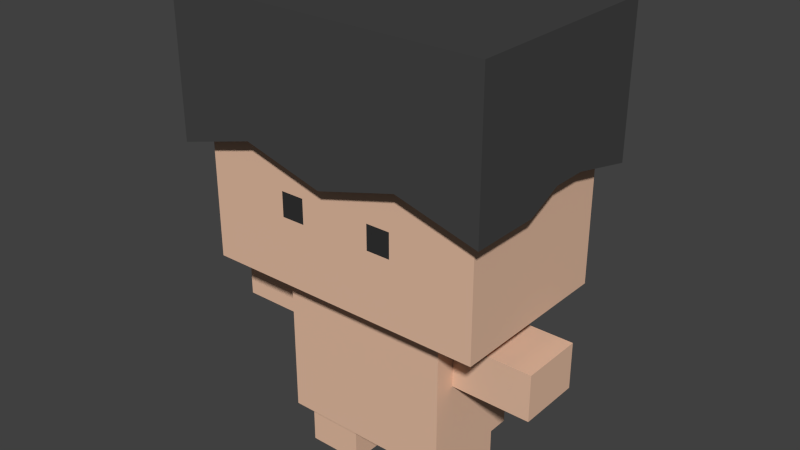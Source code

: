 # Source: Character.blend  (saved by Blender 2.79.0; exported with 4.5.12 LTS)
import bpy
from mathutils import Matrix  # noqa: F401  (used for matrix-valued properties, if any)

bpy.ops.wm.read_factory_settings(use_empty=True)
scene = bpy.context.scene
scene.name = 'Scene'

# ---- collections
col_collection_1 = bpy.data.collections.new('Collection 1'); scene.collection.children.link(col_collection_1)

# ---- materials (node trees are filled in below, after node groups)
mat_body = bpy.data.materials.new('body')
mat_body.alpha_threshold = 0.0
mat_body.use_transparent_shadow = False
mat_body.diffuse_color = (0.8, 0.5199, 0.3689, 1.0)
mat_body.roughness = 0.5
mat_body.specular_intensity = 0.0
mat_body.line_color = (0.0, 0.0, 0.0, 1.0)
mat_eye = bpy.data.materials.new('eye')
mat_eye.alpha_threshold = 0.0
mat_eye.use_transparent_shadow = False
mat_eye.diffuse_color = (0.0331, 0.0331, 0.0331, 1.0)
mat_eye.roughness = 0.5
mat_eye.specular_intensity = 0.0
mat_hair = bpy.data.materials.new('hair')
mat_hair.alpha_threshold = 0.0
mat_hair.use_transparent_shadow = False
mat_hair.diffuse_color = (0.06072, 0.06072, 0.06072, 1.0)
mat_hair.roughness = 0.5
mat_hair.specular_intensity = 0.0

# ---- material node trees

# ---- world
world_world = bpy.data.worlds.new('World'); scene.world = world_world
world_world.color = (0.05088, 0.05088, 0.05088)
world_world.use_sun_shadow = False
world_world.sun_shadow_jitter_overblur = 0.0
world_world.cycles.sampling_method = 'NONE'
world_world.cycles.sample_map_resolution = 256

# ---- meshes
me_cube = bpy.data.meshes.new('Cube')
me_cube.from_pydata([(0.5374, 0.3203, 0.8134), (0.5374, -0.3203, 0.8134), (0.5374, 0.3203, 1.501), (0.5374, -0.3203, 1.501), (0.1344, 0.1068, 0.7134), (0.1344, 0.3203, 0.8134), (0.1344, -0.3203, 0.8134), (0.1344, 0.3203, 1.501), (0.1344, -0.3203, 1.501), (0.5374, 0.1068, 0.8134), (0.5374, -0.1068, 0.8134), (0.5374, 0.1068, 1.501), (0.5374, -0.1068, 1.501), (0.1344, -0.1068, 0.8134), (0.1344, 0.1068, 0.8134), (0.1344, 0.1068, 1.501), (0.1344, -0.1068, 1.501), (0.1344, -0.1068, 0.7134), (0.324, 0.2001, 0.7134), (0.324, -0.2001, 0.7134), (0.324, 0.2001, 0.2134), (0.324, -0.2001, 0.2134), (0.06718, 0.3203, 0.8134), (0.06718, 0.3203, 1.501), (0.06718, -0.3203, 1.501), (0.06718, 0.1068, 0.7134), (0.06718, 0.1068, 1.501), (0.06718, -0.1068, 1.501), (0.06718, -0.1068, 0.7134), (0.06718, -0.1068, 0.8134), (0.06718, -0.3203, 0.8134), (0.06718, 0.1068, 0.8134), (0.112, 0.2001, 0.7134), (0.112, -0.2001, 0.7134), (0.112, 0.2001, 0.2134), (0.112, -0.2001, 0.2134), (0.324, -0.2001, 0.5384), (0.324, 0.2001, 0.5384), (0.112, 0.2001, 0.5384), (0.112, -0.2001, 0.5384), (0.5374, 0.04983, 0.8134), (0.5374, -0.04983, 0.8134), (0.5374, 0.04983, 1.501), (0.5374, -0.04983, 1.501), (0.1344, -0.04983, 0.8134), (0.1344, 0.04983, 0.8134), (0.1344, 0.04983, 1.501), (0.1344, -0.04983, 1.501), (0.1344, -0.04983, 0.7134), (0.1344, 0.04983, 0.7134), (0.324, -0.1196, 0.7134), (0.324, 0.1196, 0.7134), (0.324, -0.1196, 0.2134), (0.324, 0.1196, 0.2134), (0.112, -0.1196, 0.2134), (0.112, 0.1196, 0.2134), (0.06718, 0.04983, 1.501), (0.06718, -0.04983, 1.501), (0.324, -0.1196, 0.5384), (0.324, 0.1196, 0.5384), (0.624, -0.1196, 0.7134), (0.624, 0.1196, 0.7134), (0.624, -0.1196, 0.5384), (0.624, 0.1196, 0.5384), (0.324, -0.1196, 0.003362), (0.324, 0.1196, 0.003362), (0.112, -0.1196, 0.003362), (0.112, 0.1196, 0.003362), (0.224, 0.3203, 0.8134), (0.224, -0.3203, 0.8134), (0.224, 0.3203, 1.501), (0.224, -0.3203, 1.501), (0.224, 0.1068, 1.501), (0.224, -0.1068, 1.501), (0.224, 0.1068, 0.8134), (0.224, -0.1068, 0.8134), (0.224, 0.04983, 0.8134), (0.224, -0.04983, 0.8134), (0.224, 0.04983, 1.501), (0.224, -0.04983, 1.501), (0.5374, 0.3203, 1.157), (0.5374, -0.3203, 1.157), (0.1344, -0.3203, 1.157), (0.1344, 0.3203, 1.157), (0.5374, 0.1068, 1.157), (0.5374, -0.1068, 1.157), (0.06718, -0.3203, 1.157), (0.06718, 0.3203, 1.157), (0.5374, 0.04983, 1.157), (0.5374, -0.04983, 1.157), (0.224, 0.3203, 1.157), (0.224, -0.3203, 1.157), (0.1344, -0.3203, 1.064), (0.5374, 0.1068, 1.064), (0.5374, -0.1068, 1.064), (0.06718, -0.3203, 1.064), (0.5374, 0.04983, 1.064), (0.5374, -0.04983, 1.064), (0.224, -0.3203, 1.064), (0.5374, 0.3203, 1.064), (0.5374, -0.3203, 1.064), (0.1344, 0.3203, 1.064), (0.06718, 0.3203, 1.064), (0.224, 0.3203, 1.064), (0.5969, 0.386, 1.791), (0.5969, 0.386, 1.248), (0.5969, -0.386, 1.791), (0.5969, -0.386, 1.248), (0.2985, 0.386, 1.791), (0.2985, -0.386, 1.791), (0.2985, 0.386, 1.33), (0.2985, -0.386, 1.33), (0.5969, 0.1287, 1.791), (0.5969, -0.1287, 1.791), (0.5969, -0.1287, 1.248), (0.5969, 0.1287, 1.306), (0.2985, 0.1287, 1.388), (0.2985, -0.1287, 1.33), (0.2985, 0.1287, 1.791), (0.2985, -0.1287, 1.791), (0.5969, -2.384e-07, 1.791), (0.5969, -2.384e-07, 1.306), (0.2985, -2.384e-07, 1.388), (0.2985, -2.384e-07, 1.791), (-0.5374, 0.3203, 0.8134), (-0.5374, -0.3203, 0.8134), (-0.5374, 0.3203, 1.501), (-0.5374, -0.3203, 1.501), (0.0, 0.3203, 0.8134), (-0.1344, 0.1068, 0.7134), (0.0, 0.3203, 1.501), (0.0, -0.3203, 1.501), (-0.1344, 0.3203, 0.8134), (-0.1344, -0.3203, 0.8134), (-0.1344, 0.3203, 1.501), (-0.1344, -0.3203, 1.501), (-0.5374, 0.1068, 0.8134), (-0.5374, -0.1068, 0.8134), (-0.5374, 0.1068, 1.501), (-0.5374, -0.1068, 1.501), (0.0, 0.1068, 1.501), (0.0, -0.1068, 1.501), (-0.1344, -0.1068, 0.8134), (-0.1344, 0.1068, 0.8134), (-0.1344, 0.1068, 1.501), (-0.1344, -0.1068, 1.501), (-0.1344, -0.1068, 0.7134), (0.0, -0.3203, 0.8134), (0.0, -0.1068, 0.8134), (0.0, 0.1068, 0.8134), (0.0, -0.1068, 0.7134), (0.0, 0.1068, 0.7134), (-0.324, 0.2001, 0.7134), (-0.324, -0.2001, 0.7134), (0.0, -0.2001, 0.7134), (0.0, 0.2001, 0.7134), (-0.324, 0.2001, 0.2134), (-0.324, -0.2001, 0.2134), (0.0, -0.2001, 0.2134), (0.0, 0.2001, 0.2134), (-0.06718, 0.3203, 0.8134), (-0.06718, 0.3203, 1.501), (-0.06718, -0.3203, 1.501), (-0.06718, 0.1068, 0.7134), (-0.06718, 0.1068, 1.501), (-0.06718, -0.1068, 1.501), (-0.06718, -0.1068, 0.7134), (-0.06718, -0.1068, 0.8134), (-0.06718, -0.3203, 0.8134), (-0.06718, 0.1068, 0.8134), (-0.112, 0.2001, 0.7134), (-0.112, -0.2001, 0.7134), (-0.112, 0.2001, 0.2134), (-0.112, -0.2001, 0.2134), (-0.324, -0.2001, 0.5384), (-0.324, 0.2001, 0.5384), (0.0, -0.2001, 0.5384), (0.0, 0.2001, 0.5384), (-0.112, 0.2001, 0.5384), (-0.112, -0.2001, 0.5384), (-0.5374, 0.04983, 0.8134), (-0.5374, -0.04983, 0.8134), (-0.5374, 0.04983, 1.501), (-0.5374, -0.04983, 1.501), (0.0, 0.04983, 1.501), (0.0, -0.04983, 1.501), (-0.1344, -0.04983, 0.8134), (-0.1344, 0.04983, 0.8134), (-0.1344, 0.04983, 1.501), (-0.1344, -0.04983, 1.501), (-0.1344, -0.04983, 0.7134), (-0.1344, 0.04983, 0.7134), (-0.324, -0.1196, 0.7134), (-0.324, 0.1196, 0.7134), (-0.324, -0.1196, 0.2134), (-0.324, 0.1196, 0.2134), (0.0, 0.1196, 0.2134), (0.0, -0.1196, 0.2134), (-0.112, -0.1196, 0.2134), (-0.112, 0.1196, 0.2134), (-0.06718, 0.04983, 1.501), (-0.06718, -0.04983, 1.501), (-0.324, -0.1196, 0.5384), (-0.324, 0.1196, 0.5384), (-0.624, -0.1196, 0.7134), (-0.624, 0.1196, 0.7134), (-0.624, -0.1196, 0.5384), (-0.624, 0.1196, 0.5384), (-0.324, -0.1196, 0.003362), (-0.324, 0.1196, 0.003362), (-0.112, -0.1196, 0.003362), (-0.112, 0.1196, 0.003362), (-0.224, 0.3203, 0.8134), (-0.224, -0.3203, 0.8134), (-0.224, 0.3203, 1.501), (-0.224, -0.3203, 1.501), (-0.224, 0.1068, 1.501), (-0.224, -0.1068, 1.501), (-0.224, 0.1068, 0.8134), (-0.224, -0.1068, 0.8134), (-0.224, 0.04983, 0.8134), (-0.224, -0.04983, 0.8134), (-0.224, 0.04983, 1.501), (-0.224, -0.04983, 1.501), (-0.5374, 0.3203, 1.157), (-0.5374, -0.3203, 1.157), (0.0, 0.3203, 1.157), (-0.1344, -0.3203, 1.157), (-0.1344, 0.3203, 1.157), (-0.5374, 0.1068, 1.157), (-0.5374, -0.1068, 1.157), (0.0, -0.3203, 1.157), (-0.06718, -0.3203, 1.157), (-0.06718, 0.3203, 1.157), (-0.5374, 0.04983, 1.157), (-0.5374, -0.04983, 1.157), (-0.224, 0.3203, 1.157), (-0.224, -0.3203, 1.157), (-0.1344, -0.3203, 1.064), (-0.5374, 0.1068, 1.064), (-0.5374, -0.1068, 1.064), (0.0, -0.3203, 1.064), (-0.06718, -0.3203, 1.064), (-0.5374, 0.04983, 1.064), (-0.5374, -0.04983, 1.064), (-0.224, -0.3203, 1.064), (-0.5374, 0.3203, 1.064), (-0.5374, -0.3203, 1.064), (0.0, 0.3203, 1.064), (-0.1344, 0.3203, 1.064), (-0.06718, 0.3203, 1.064), (-0.224, 0.3203, 1.064), (0.0, -0.386, 1.248), (0.0, 0.386, 1.248), (0.0, 0.386, 1.791), (0.0, -0.386, 1.791), (-0.5969, 0.386, 1.791), (-0.5969, 0.386, 1.248), (-0.5969, -0.386, 1.791), (-0.5969, -0.386, 1.248), (-0.2985, 0.386, 1.791), (-0.2985, -0.386, 1.791), (-0.2985, 0.386, 1.33), (-0.2985, -0.386, 1.33), (-0.5969, 0.1287, 1.791), (-0.5969, -0.1287, 1.791), (-0.5969, -0.1287, 1.248), (-0.5969, 0.1287, 1.306), (0.0, 0.1287, 1.791), (0.0, -0.1287, 1.791), (0.0, 0.1287, 1.306), (0.0, -0.1287, 1.248), (-0.2985, 0.1287, 1.388), (-0.2985, -0.1287, 1.33), (-0.2985, 0.1287, 1.791), (-0.2985, -0.1287, 1.791), (-0.5969, -2.384e-07, 1.791), (-0.5969, -2.384e-07, 1.306), (0.0, -2.384e-07, 1.791), (0.0, -2.384e-07, 1.306), (-0.2985, -2.384e-07, 1.388), (-0.2985, -2.384e-07, 1.791)], [], [(85, 12, 3, 81), (102, 22, 128, 248), (29, 148, 150, 28), (27, 141, 131, 24), (75, 69, 6, 13), (73, 16, 8, 71), (91, 71, 8, 82), (103, 68, 5, 101), (70, 7, 15, 72), (79, 47, 16, 73), (68, 74, 14, 5), (77, 75, 13, 44), (23, 130, 140, 26), (57, 185, 141, 27), (80, 2, 11, 84), (89, 43, 12, 85), (29, 30, 147, 148), (31, 14, 4, 25), (86, 24, 131, 231), (22, 31, 149, 128), (44, 13, 17, 48), (48, 17, 19, 50), (28, 150, 154, 33), (25, 4, 18, 32), (58, 36, 21, 52), (39, 176, 158, 35), (38, 37, 20, 34), (54, 35, 158, 197), (52, 21, 35, 54), (177, 38, 34, 159), (36, 39, 35, 21), (151, 25, 32, 155), (17, 28, 33, 19), (5, 14, 31, 22), (82, 8, 24, 86), (149, 31, 25, 151), (13, 6, 30, 29), (47, 57, 27, 16), (7, 23, 26, 15), (16, 27, 24, 8), (13, 29, 28, 17), (101, 5, 22, 102), (19, 33, 39, 36), (155, 32, 38, 177), (32, 18, 37, 38), (33, 154, 176, 39), (50, 19, 36, 58), (18, 51, 59, 37), (51, 50, 60, 61), (15, 26, 56, 46), (46, 56, 57, 47), (20, 53, 55, 34), (54, 55, 67, 66), (34, 55, 196, 159), (55, 54, 197, 196), (37, 59, 53, 20), (59, 58, 52, 53), (4, 49, 51, 18), (49, 48, 50, 51), (14, 45, 49, 4), (45, 44, 48, 49), (84, 11, 42, 88), (88, 42, 43, 89), (26, 140, 184, 56), (56, 184, 185, 57), (74, 76, 45, 14), (76, 77, 44, 45), (72, 15, 46, 78), (78, 46, 47, 79), (61, 60, 62, 63), (59, 51, 61, 63), (50, 58, 62, 60), (58, 59, 63, 62), (65, 64, 66, 67), (55, 53, 65, 67), (53, 52, 64, 65), (52, 54, 66, 64), (42, 78, 79, 43), (11, 72, 78, 42), (40, 41, 77, 76), (9, 40, 76, 74), (41, 10, 75, 77), (0, 9, 74, 68), (43, 79, 73, 12), (2, 70, 72, 11), (99, 0, 68, 103), (81, 3, 71, 91), (12, 73, 71, 3), (10, 1, 69, 75), (100, 81, 91, 98), (2, 80, 90, 70), (96, 88, 89, 97), (93, 84, 88, 96), (7, 83, 87, 23), (92, 82, 86, 95), (95, 86, 231, 241), (97, 89, 85, 94), (99, 80, 84, 93), (70, 90, 83, 7), (98, 91, 82, 92), (23, 87, 226, 130), (94, 85, 81, 100), (10, 94, 100, 1), (69, 98, 92, 6), (0, 99, 93, 9), (41, 97, 94, 10), (30, 95, 241, 147), (6, 92, 95, 30), (9, 93, 96, 40), (40, 96, 97, 41), (1, 100, 98, 69), (80, 99, 103, 90), (83, 101, 102, 87), (90, 103, 101, 83), (87, 102, 248, 226), (109, 255, 252, 111), (113, 106, 107, 114), (108, 104, 105, 110), (118, 108, 254, 268), (116, 110, 105, 115), (270, 253, 110, 116), (112, 104, 108, 118), (254, 108, 110, 253), (106, 109, 111, 107), (106, 113, 119, 109), (120, 112, 118, 123), (252, 271, 117, 111), (279, 270, 116, 122), (111, 117, 114, 107), (122, 116, 115, 121), (109, 119, 269, 255), (123, 118, 268, 278), (104, 112, 115, 105), (120, 113, 114, 121), (112, 120, 121, 115), (119, 123, 278, 269), (117, 122, 121, 114), (271, 279, 122, 117), (113, 120, 123, 119), (230, 225, 127, 139), (250, 248, 128, 160), (167, 166, 150, 148), (165, 162, 131, 141), (219, 142, 133, 213), (217, 215, 135, 145), (237, 227, 135, 215), (251, 249, 132, 212), (214, 216, 144, 134), (223, 217, 145, 189), (212, 132, 143, 218), (221, 186, 142, 219), (161, 164, 140, 130), (201, 165, 141, 185), (224, 229, 138, 126), (235, 230, 139, 183), (167, 148, 147, 168), (169, 163, 129, 143), (232, 231, 131, 162), (160, 128, 149, 169), (186, 190, 146, 142), (190, 192, 153, 146), (166, 171, 154, 150), (163, 170, 152, 129), (202, 194, 157, 174), (179, 173, 158, 176), (178, 172, 156, 175), (198, 197, 158, 173), (194, 198, 173, 157), (177, 159, 172, 178), (174, 157, 173, 179), (151, 155, 170, 163), (146, 153, 171, 166), (132, 160, 169, 143), (227, 232, 162, 135), (149, 151, 163, 169), (142, 167, 168, 133), (189, 145, 165, 201), (134, 144, 164, 161), (145, 135, 162, 165), (142, 146, 166, 167), (249, 250, 160, 132), (153, 174, 179, 171), (155, 177, 178, 170), (170, 178, 175, 152), (171, 179, 176, 154), (192, 202, 174, 153), (152, 175, 203, 193), (193, 205, 204, 192), (144, 188, 200, 164), (188, 189, 201, 200), (156, 172, 199, 195), (198, 210, 211, 199), (172, 159, 196, 199), (199, 196, 197, 198), (175, 156, 195, 203), (203, 195, 194, 202), (129, 152, 193, 191), (191, 193, 192, 190), (143, 129, 191, 187), (187, 191, 190, 186), (229, 234, 182, 138), (234, 235, 183, 182), (164, 200, 184, 140), (200, 201, 185, 184), (218, 143, 187, 220), (220, 187, 186, 221), (216, 222, 188, 144), (222, 223, 189, 188), (205, 207, 206, 204), (203, 207, 205, 193), (192, 204, 206, 202), (202, 206, 207, 203), (209, 211, 210, 208), (199, 211, 209, 195), (195, 209, 208, 194), (194, 208, 210, 198), (182, 183, 223, 222), (138, 182, 222, 216), (180, 220, 221, 181), (136, 218, 220, 180), (181, 221, 219, 137), (124, 212, 218, 136), (183, 139, 217, 223), (126, 138, 216, 214), (246, 251, 212, 124), (225, 237, 215, 127), (139, 127, 215, 217), (137, 219, 213, 125), (247, 245, 237, 225), (126, 214, 236, 224), (243, 244, 235, 234), (239, 243, 234, 229), (134, 161, 233, 228), (238, 242, 232, 227), (242, 241, 231, 232), (244, 240, 230, 235), (246, 239, 229, 224), (214, 134, 228, 236), (245, 238, 227, 237), (161, 130, 226, 233), (240, 247, 225, 230), (137, 125, 247, 240), (213, 133, 238, 245), (124, 136, 239, 246), (181, 137, 240, 244), (168, 147, 241, 242), (133, 168, 242, 238), (136, 180, 243, 239), (180, 181, 244, 243), (125, 213, 245, 247), (224, 236, 251, 246), (228, 233, 250, 249), (236, 228, 249, 251), (233, 226, 248, 250), (261, 263, 252, 255), (265, 266, 259, 258), (260, 262, 257, 256), (274, 268, 254, 260), (272, 267, 257, 262), (270, 272, 262, 253), (264, 274, 260, 256), (254, 253, 262, 260), (258, 259, 263, 261), (258, 261, 275, 265), (276, 281, 274, 264), (252, 263, 273, 271), (279, 280, 272, 270), (263, 259, 266, 273), (280, 277, 267, 272), (261, 255, 269, 275), (281, 278, 268, 274), (256, 257, 267, 264), (276, 277, 266, 265), (264, 267, 277, 276), (275, 269, 278, 281), (273, 266, 277, 280), (271, 273, 280, 279), (265, 275, 281, 276)])
me_cube.polygons.foreach_set('material_index', [0, 0, 0, 0, 0, 0, 0, 0, 0, 0, 0, 0, 0, 0, 0, 0, 0, 0, 0, 0, 0, 0, 0, 0, 0, 0, 0, 0, 0, 0, 0, 0, 0, 0, 0, 0, 0, 0, 0, 0, 0, 0, 0, 0, 0, 0, 0, 0, 0, 0, 0, 0, 0, 0, 0, 0, 0, 0, 0, 0, 0, 0, 0, 0, 0, 0, 0, 0, 0, 0, 0, 0, 0, 0, 0, 0, 0, 0, 0, 0, 0, 0, 0, 0, 0, 0, 0, 0, 0, 0, 0, 0, 0, 0, 0, 0, 0, 0, 0, 1, 0, 0, 0, 0, 0, 0, 0, 0, 0, 0, 0, 0, 0, 0, 0, 2, 2, 2, 2, 2, 2, 2, 2, 2, 2, 2, 2, 2, 2, 2, 2, 2, 2, 2, 2, 2, 2, 2, 2, 0, 0, 0, 0, 0, 0, 0, 0, 0, 0, 0, 0, 0, 0, 0, 0, 0, 0, 0, 0, 0, 0, 0, 0, 0, 0, 0, 0, 0, 0, 0, 0, 0, 0, 0, 0, 0, 0, 0, 0, 0, 0, 0, 0, 0, 0, 0, 0, 0, 0, 0, 0, 0, 0, 0, 0, 0, 0, 0, 0, 0, 0, 0, 0, 0, 0, 0, 0, 0, 0, 0, 0, 0, 0, 0, 0, 0, 0, 0, 0, 0, 0, 0, 0, 0, 0, 0, 0, 0, 0, 0, 0, 0, 0, 0, 0, 0, 0, 0, 1, 0, 0, 0, 0, 0, 0, 0, 0, 0, 0, 0, 0, 0, 0, 0, 2, 2, 2, 2, 2, 2, 2, 2, 2, 2, 2, 2, 2, 2, 2, 2, 2, 2, 2, 2, 2, 2, 2, 2])
me_cube.materials.append(mat_body)
me_cube.materials.append(mat_eye)
me_cube.materials.append(mat_hair)
me_cube.use_remesh_preserve_volume = False
me_cube.use_remesh_preserve_attributes = False
me_cube.use_mirror_vertex_groups = False
me_cube.update()
arm_armature = bpy.data.armatures.new('Armature')  # bones are not reproduced

# ---- objects
ob_armature = bpy.data.objects.new('Armature', arm_armature)
ob_models = bpy.data.objects.new('models', me_cube)

# ---- transforms, parenting, visibility, modifiers, constraints
ob_armature.location = (0.0, 0.0, 0.0)
ob_armature.show_in_front = True
ob_armature.lineart.crease_threshold = 0.0
ob_models.parent = ob_armature
ob_models.location = (0.0, 0.0, 0.0)
ob_models.lock_rotations_4d = False
ob_models.empty_display_type = 'ARROWS'
ob_models.lineart.crease_threshold = 0.0
_vg = ob_models.vertex_groups.new(name='body')
for _i, _w in zip([4, 5, 6, 9, 10, 13, 14, 17, 18, 19, 20, 21, 22, 25, 28, 29, 30, 31, 32, 33, 34, 35, 36, 37, 38, 39, 40, 41, 44, 45, 48, 49, 50, 51, 52, 53, 54, 55, 58, 59, 66, 67, 68, 69, 74, 75, 76, 77, 128, 129, 132, 133, 136, 137, 142, 143, 146, 147, 148, 149, 150, 151, 152, 153, 154, 155, 156, 157, 158, 159, 160, 163, 166, 167, 168, 169, 170, 171, 172, 173, 174, 175, 176, 177, 178, 179, 180, 181, 186, 187, 190, 191, 192, 193, 194, 195, 196, 197, 198, 199, 202, 203, 210, 211, 212, 213, 218, 219, 220, 221], [0.257, 0.01934, 0.02305, 0.003167, 0.004333, 0.07678, 0.06774, 0.3282, 0.2026, 0.1177, 0.1907, 0.1224, 0.02023, 0.2567, 0.2144, 0.06117, 0.02273, 0.06328, 0.5102, 0.5541, 0.5902, 0.5744, 0.1517, 0.2435, 0.7363, 0.7274, 0.004215, 0.004834, 0.07044, 0.0634, 0.1716, 0.1374, 0.03714, 0.06234, 0.05012, 0.06911, 0.2555, 0.2682, 0.05129, 0.07505, 0.0377, 0.03967, 0.01468, 0.01832, 0.05212, 0.05576, 0.05385, 0.05604, 0.01991, 0.257, 0.01934, 0.02305, 0.003167, 0.004333, 0.07678, 0.06774, 0.3282, 0.02194, 0.04835, 0.05283, 0.1693, 0.2006, 0.2026, 0.1177, 0.582, 0.4668, 0.1907, 0.1224, 0.6963, 0.7054, 0.02023, 0.2567, 0.2144, 0.06117, 0.02273, 0.06328, 0.5102, 0.5541, 0.5902, 0.5744, 0.1517, 0.2435, 0.8074, 0.8036, 0.7363, 0.7274, 0.004215, 0.004834, 0.07044, 0.0634, 0.1716, 0.1374, 0.03714, 0.06234, 0.05012, 0.06911, 0.6038, 0.597, 0.2555, 0.2682, 0.05129, 0.07505, 0.0377, 0.03967, 0.01468, 0.01832, 0.05212, 0.05576, 0.05385, 0.05604]): _vg.add([_i], _w, 'REPLACE')
_vg = ob_models.vertex_groups.new(name='head')
for _i, _w in zip([0, 1, 2, 3, 4, 5, 6, 7, 8, 9, 10, 11, 12, 13, 14, 15, 16, 17, 18, 19, 22, 23, 24, 25, 26, 27, 28, 29, 30, 31, 32, 33, 37, 38, 39, 40, 41, 42, 43, 44, 45, 46, 47, 48, 49, 50, 51, 56, 57, 68, 69, 70, 71, 72, 73, 74, 75, 76, 77, 78, 79, 80, 81, 82, 83, 84, 85, 86, 87, 88, 89, 90, 91, 92, 93, 94, 95, 96, 97, 98, 99, 100, 101, 102, 103, 104, 105, 106, 107, 108, 109, 110, 111, 112, 113, 114, 115, 116, 117, 118, 119, 120, 121, 122, 123, 124, 125, 126, 127, 128, 129, 130, 131, 132, 133, 134, 135, 136, 137, 138, 139, 140, 141, 142, 143, 144, 145, 146, 147, 148, 149, 150, 151, 152, 153, 154, 155, 160, 161, 162, 163, 164, 165, 166, 167, 168, 169, 170, 171, 175, 176, 177, 178, 179, 180, 181, 182, 183, 184, 185, 186, 187, 188, 189, 190, 191, 192, 193, 200, 201, 212, 213, 214, 215, 216, 217, 218, 219, 220, 221, 222, 223, 224, 225, 226, 227, 228, 229, 230, 231, 232, 233, 234, 235, 236, 237, 238, 239, 240, 241, 242, 243, 244, 245, 246, 247, 248, 249, 250, 251, 252, 253, 254, 255, 256, 257, 258, 259, 260, 261, 262, 263, 264, 265, 266, 267, 268, 269, 270, 271, 272, 273, 274, 275, 276, 277, 278, 279, 280, 281], [0.9631, 0.9621, 0.9937, 0.9937, 0.5566, 0.9451, 0.9425, 0.996, 0.9959, 0.9561, 0.9554, 0.9943, 0.9942, 0.8791, 0.8888, 0.9973, 0.9973, 0.5041, 0.08292, 0.05203, 0.9456, 0.9961, 0.996, 0.6853, 0.9975, 0.9974, 0.7017, 0.9094, 0.9434, 0.9107, 0.3007, 0.255, 0.01997, 0.06197, 0.04879, 0.9552, 0.9549, 0.9943, 0.9943, 0.8761, 0.8842, 0.9974, 0.9974, 0.6676, 0.7089, 0.05947, 0.0655, 0.9976, 0.9976, 0.9477, 0.9454, 0.9956, 0.9955, 0.9969, 0.9969, 0.913, 0.909, 0.9088, 0.9063, 0.997, 0.997, 0.9873, 0.9871, 0.99, 0.9904, 0.9871, 0.987, 0.9905, 0.9909, 0.9871, 0.987, 0.9895, 0.9891, 0.9832, 0.9817, 0.9815, 0.9838, 0.9816, 0.9815, 0.9823, 0.9826, 0.9823, 0.9838, 0.9844, 0.983, 1.0, 1.0, 1.0, 1.0, 1.0, 1.0, 1.0, 1.0, 1.0, 1.0, 1.0, 1.0, 1.0, 1.0, 1.0, 1.0, 1.0, 1.0, 1.0, 1.0, 0.9631, 0.9621, 0.9937, 0.9937, 0.9463, 0.5566, 0.9962, 0.9961, 0.9451, 0.9425, 0.996, 0.9959, 0.9561, 0.9554, 0.9943, 0.9942, 0.9975, 0.9975, 0.8791, 0.8888, 0.9973, 0.9973, 0.5041, 0.9443, 0.9293, 0.9281, 0.7768, 0.7524, 0.08292, 0.05203, 0.3006, 0.393, 0.9456, 0.9961, 0.996, 0.6853, 0.9975, 0.9974, 0.7017, 0.9094, 0.9434, 0.9107, 0.3007, 0.255, 0.01997, 0.05029, 0.06435, 0.06197, 0.04879, 0.9552, 0.9549, 0.9943, 0.9943, 0.9976, 0.9976, 0.8761, 0.8842, 0.9974, 0.9974, 0.6676, 0.7089, 0.05947, 0.0655, 0.9976, 0.9976, 0.9477, 0.9454, 0.9956, 0.9955, 0.9969, 0.9969, 0.913, 0.909, 0.9088, 0.9063, 0.997, 0.997, 0.9873, 0.9871, 0.9911, 0.99, 0.9904, 0.9871, 0.987, 0.9907, 0.9905, 0.9909, 0.9871, 0.987, 0.9895, 0.9891, 0.9832, 0.9817, 0.9815, 0.9841, 0.9838, 0.9816, 0.9815, 0.9823, 0.9826, 0.9823, 0.9847, 0.9838, 0.9844, 0.983, 1.0, 1.0, 1.0, 1.0, 1.0, 1.0, 1.0, 1.0, 1.0, 1.0, 1.0, 1.0, 1.0, 1.0, 1.0, 1.0, 1.0, 1.0, 1.0, 1.0, 1.0, 1.0, 1.0, 1.0, 1.0, 1.0, 1.0, 1.0, 1.0, 1.0]): _vg.add([_i], _w, 'REPLACE')
_vg = ob_models.vertex_groups.new(name='l_arm')
for _i, _w in zip([4, 13, 14, 17, 18, 19, 20, 21, 25, 28, 32, 33, 34, 35, 36, 37, 38, 39, 44, 45, 48, 49, 50, 51, 52, 53, 58, 59, 60, 61, 62, 63, 74, 75, 76, 77, 150, 154, 155, 176, 177], [0.1706, 0.02636, 0.02524, 0.1543, 0.6728, 0.8074, 0.1083, 0.08679, 0.03337, 0.06586, 0.1504, 0.1587, 0.01207, 0.009051, 0.7452, 0.6031, 0.128, 0.1531, 0.04755, 0.04523, 0.1529, 0.1451, 0.8852, 0.856, 0.05781, 0.06369, 0.8725, 0.8364, 0.9878, 0.9852, 0.9875, 0.9847, 0.009923, 0.01057, 0.01513, 0.01562, 0.0001226, 0.05215, 0.06039, 0.05086, 0.03868]): _vg.add([_i], _w, 'REPLACE')
_vg = ob_models.vertex_groups.new(name='l_leg')
for _i, _w in zip([18, 20, 21, 34, 35, 36, 37, 38, 39, 52, 53, 54, 55, 58, 59, 64, 65, 66, 67, 158, 159, 172, 173, 196, 197, 198, 199], [0.01876, 0.6767, 0.7759, 0.3155, 0.3343, 0.0788, 0.1082, 0.04219, 0.0338, 0.8845, 0.8569, 0.6785, 0.6631, 0.06246, 0.06926, 0.9729, 0.9689, 0.9435, 0.9423, 0.1364, 0.1307, 0.04964, 0.05038, 0.1899, 0.1939, 0.04521, 0.04646]): _vg.add([_i], _w, 'REPLACE')
_vg = ob_models.vertex_groups.new(name='r_arm')
for _i, _w in zip([129, 142, 143, 146, 150, 152, 153, 154, 155, 156, 157, 163, 166, 170, 171, 172, 173, 174, 175, 176, 177, 178, 179, 186, 187, 190, 191, 192, 193, 194, 195, 202, 203, 204, 205, 206, 207, 218, 219, 220, 221], [0.1706, 0.02636, 0.02524, 0.1543, 0.0001226, 0.6728, 0.8074, 0.05215, 0.06039, 0.1083, 0.08679, 0.03337, 0.06586, 0.1504, 0.1587, 0.01207, 0.009051, 0.7452, 0.6031, 0.05086, 0.03868, 0.128, 0.1531, 0.04755, 0.04523, 0.1529, 0.1451, 0.8852, 0.856, 0.05781, 0.06369, 0.8725, 0.8364, 0.9878, 0.9852, 0.9875, 0.9847, 0.009923, 0.01057, 0.01513, 0.01562]): _vg.add([_i], _w, 'REPLACE')
_vg = ob_models.vertex_groups.new(name='r_leg')
for _i, _w in zip([34, 35, 54, 55, 152, 156, 157, 158, 159, 172, 173, 174, 175, 178, 179, 194, 195, 196, 197, 198, 199, 202, 203, 208, 209, 210, 211], [0.04964, 0.05038, 0.04521, 0.04646, 0.01876, 0.6767, 0.7759, 0.1364, 0.1307, 0.3155, 0.3343, 0.0788, 0.1082, 0.04219, 0.0338, 0.8845, 0.8569, 0.1899, 0.1939, 0.6785, 0.6631, 0.06246, 0.06926, 0.9729, 0.9689, 0.9435, 0.9423]): _vg.add([_i], _w, 'REPLACE')
_m = ob_models.modifiers.new('Armature', 'ARMATURE')
_m.object = ob_armature

# ---- collection membership
col_collection_1.objects.link(ob_armature)
col_collection_1.objects.link(ob_models)

# ---- scene / render settings (as saved in the file)
scene.frame_start = 1; scene.frame_end = 25; scene.frame_set(21)
scene.render.engine = 'BLENDER_EEVEE_NEXT'
scene.render.resolution_percentage = 50
scene.render.dither_intensity = 0.0
scene.cycles.use_denoising = False
scene.cycles.samples = 10
scene.cycles.sampling_pattern = 'TABULATED_SOBOL'
scene.cycles.light_sampling_threshold = 0.0
scene.cycles.use_adaptive_sampling = False
scene.cycles.use_light_tree = False
scene.cycles.blur_glossy = 0.0
scene.cycles.pixel_filter_type = 'GAUSSIAN'
scene.cycles.sample_clamp_indirect = 0.0
scene.view_settings.view_transform = 'Standard'
bpy.context.view_layer.update()

# ---- added for rendering (the .blend has no active camera and no usable light): camera, sun
cam_auto = bpy.data.cameras.new('AutoCamera')
cam_auto.lens = 50.0
cam_auto.sensor_width = 36.0
cam_auto.clip_end = 1000.0
ob_auto_camera = bpy.data.objects.new('AutoCamera', cam_auto)
scene.collection.objects.link(ob_auto_camera)
ob_auto_camera.location = (2.12264, -2.54716, 2.68032)
ob_auto_camera.rotation_euler = (1.09748, -7.21219e-08, 0.694738)
scene.camera = ob_auto_camera
light_auto_sun = bpy.data.lights.new('AutoSun', 'SUN')
light_auto_sun.energy = 3.0
light_auto_sun.angle = 0.0523599
ob_auto_sun = bpy.data.objects.new('AutoSun', light_auto_sun)
scene.collection.objects.link(ob_auto_sun)
ob_auto_sun.rotation_euler = (0.872665, 0.174533, 0.523599)
bpy.context.view_layer.update()
